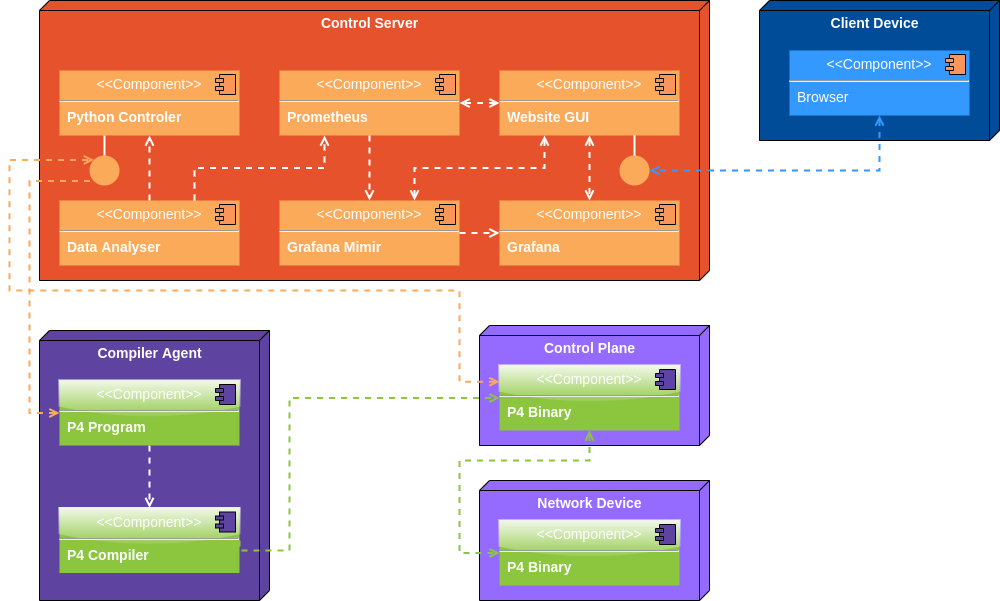

The diagram above was exported from draw.io. Its source (the exported page's mxGraphModel, read from the mxfile embedded in the PNG):
<mxGraphModel dx="942" dy="522" grid="1" gridSize="10" guides="1" tooltips="1" connect="1" arrows="1" fold="1" page="1" pageScale="1" pageWidth="1100" pageHeight="850" background="none" math="0" shadow="0">
  <root>
    <mxCell id="0" />
    <mxCell id="1" parent="0" />
    <mxCell id="YWwp1F42OPsPcxHZyw7h-1" value="&lt;font color=&quot;#ffffff&quot;&gt;&lt;span style=&quot;font-size: 14px;&quot;&gt;&lt;b&gt;Compiler Agent&lt;/b&gt;&lt;/span&gt;&lt;/font&gt;" style="verticalAlign=top;align=center;spacingTop=8;spacingLeft=2;spacingRight=12;shape=cube;size=10;direction=south;fontStyle=0;html=1;fillColor=#5E43A1;" parent="1" vertex="1">
      <mxGeometry x="120" y="430" width="230" height="270" as="geometry" />
    </mxCell>
    <mxCell id="YWwp1F42OPsPcxHZyw7h-2" value="&lt;p style=&quot;margin:0px;margin-top:6px;text-align:center;&quot;&gt;&amp;lt;&amp;lt;Component&amp;gt;&amp;gt;&lt;br&gt;&lt;/p&gt;&lt;hr&gt;&lt;p style=&quot;margin:0px;margin-left:8px;&quot;&gt;&lt;b&gt;P4 Compiler&lt;/b&gt;&lt;/p&gt;" style="align=left;overflow=fill;html=1;dropTarget=0;fontSize=14;fontColor=#FFFFFF;fillColor=#8CC63F;strokeColor=none;glass=1;" parent="1" vertex="1">
      <mxGeometry x="140" y="607.5" width="180" height="65" as="geometry" />
    </mxCell>
    <mxCell id="YWwp1F42OPsPcxHZyw7h-3" value="" style="shape=component;jettyWidth=8;jettyHeight=4;fontSize=14;fontColor=#FFFFFF;fillColor=#5E43A1;" parent="YWwp1F42OPsPcxHZyw7h-2" vertex="1">
      <mxGeometry x="1" width="20" height="20" relative="1" as="geometry">
        <mxPoint x="-24" y="4" as="offset" />
      </mxGeometry>
    </mxCell>
    <mxCell id="YWwp1F42OPsPcxHZyw7h-6" value="" style="edgeStyle=orthogonalEdgeStyle;rounded=0;orthogonalLoop=1;jettySize=auto;html=1;fontSize=14;fontColor=#FFFFFF;strokeColor=#FFFFFF;strokeWidth=2;endArrow=open;endFill=0;dashed=1;" parent="1" source="YWwp1F42OPsPcxHZyw7h-4" target="YWwp1F42OPsPcxHZyw7h-2" edge="1">
      <mxGeometry relative="1" as="geometry" />
    </mxCell>
    <mxCell id="YWwp1F42OPsPcxHZyw7h-4" value="&lt;p style=&quot;margin:0px;margin-top:6px;text-align:center;&quot;&gt;&amp;lt;&amp;lt;Component&amp;gt;&amp;gt;&lt;/p&gt;&lt;hr&gt;&lt;p style=&quot;margin:0px;margin-left:8px;&quot;&gt;&lt;b&gt;P4 Program&lt;/b&gt;&lt;/p&gt;" style="align=left;overflow=fill;html=1;dropTarget=0;fontSize=14;fontColor=#FFFFFF;fillColor=#8CC63F;strokeColor=none;glass=1;" parent="1" vertex="1">
      <mxGeometry x="140" y="480" width="180" height="65" as="geometry" />
    </mxCell>
    <mxCell id="YWwp1F42OPsPcxHZyw7h-5" value="" style="shape=component;jettyWidth=8;jettyHeight=4;fontSize=14;fontColor=#FFFFFF;fillColor=#5E43A1;" parent="YWwp1F42OPsPcxHZyw7h-4" vertex="1">
      <mxGeometry x="1" width="20" height="20" relative="1" as="geometry">
        <mxPoint x="-24" y="4" as="offset" />
      </mxGeometry>
    </mxCell>
    <mxCell id="YWwp1F42OPsPcxHZyw7h-10" value="&lt;font color=&quot;#ffffff&quot; style=&quot;font-size: 14px;&quot;&gt;&lt;b&gt;Control Server&lt;/b&gt;&lt;/font&gt;" style="verticalAlign=top;align=center;spacingTop=8;spacingLeft=2;spacingRight=12;shape=cube;size=10;direction=south;fontStyle=0;html=1;fillColor=#E6522C;" parent="1" vertex="1">
      <mxGeometry x="120" y="100" width="670" height="280" as="geometry" />
    </mxCell>
    <mxCell id="YWwp1F42OPsPcxHZyw7h-14" value="" style="edgeStyle=orthogonalEdgeStyle;rounded=0;orthogonalLoop=1;jettySize=auto;html=1;strokeColor=#FFFFFF;strokeWidth=2;fontSize=14;fontColor=#FFFFFF;endArrow=none;endFill=0;exitX=0.25;exitY=1;exitDx=0;exitDy=0;entryX=0.5;entryY=0;entryDx=0;entryDy=0;" parent="1" source="YWwp1F42OPsPcxHZyw7h-11" target="YWwp1F42OPsPcxHZyw7h-13" edge="1">
      <mxGeometry relative="1" as="geometry" />
    </mxCell>
    <mxCell id="YWwp1F42OPsPcxHZyw7h-11" value="&lt;p style=&quot;margin:0px;margin-top:6px;text-align:center;&quot;&gt;&amp;lt;&amp;lt;Component&amp;gt;&amp;gt;&lt;/p&gt;&lt;hr&gt;&lt;p style=&quot;margin:0px;margin-left:8px;&quot;&gt;&lt;b&gt;Python Controler&lt;/b&gt;&lt;/p&gt;" style="align=left;overflow=fill;html=1;dropTarget=0;fontSize=14;fontColor=#FFFFFF;fillColor=#FBAA5A;strokeColor=none;" parent="1" vertex="1">
      <mxGeometry x="140" y="170" width="180" height="65" as="geometry" />
    </mxCell>
    <mxCell id="YWwp1F42OPsPcxHZyw7h-12" value="" style="shape=component;jettyWidth=8;jettyHeight=4;fontSize=14;fontColor=#FFFFFF;fillColor=#FB955A;" parent="YWwp1F42OPsPcxHZyw7h-11" vertex="1">
      <mxGeometry x="1" width="20" height="20" relative="1" as="geometry">
        <mxPoint x="-24" y="4" as="offset" />
      </mxGeometry>
    </mxCell>
    <mxCell id="YWwp1F42OPsPcxHZyw7h-13" value="" style="ellipse;whiteSpace=wrap;html=1;aspect=fixed;fontSize=14;fontColor=#FFFFFF;fillColor=#FBAA5A;strokeColor=none;" parent="1" vertex="1">
      <mxGeometry x="170" y="255" width="30" height="30" as="geometry" />
    </mxCell>
    <mxCell id="YWwp1F42OPsPcxHZyw7h-15" value="&lt;p style=&quot;margin:0px;margin-top:6px;text-align:center;&quot;&gt;&amp;lt;&amp;lt;Component&amp;gt;&amp;gt;&lt;/p&gt;&lt;hr&gt;&lt;p style=&quot;margin:0px;margin-left:8px;&quot;&gt;&lt;b&gt;Data Analyser&lt;/b&gt;&lt;/p&gt;" style="align=left;overflow=fill;html=1;dropTarget=0;fontSize=14;fontColor=#FFFFFF;fillColor=#FBAA5A;strokeColor=none;" parent="1" vertex="1">
      <mxGeometry x="140" y="300" width="180" height="65" as="geometry" />
    </mxCell>
    <mxCell id="YWwp1F42OPsPcxHZyw7h-16" value="" style="shape=component;jettyWidth=8;jettyHeight=4;fontSize=14;fontColor=#FFFFFF;fillColor=#FB955A;" parent="YWwp1F42OPsPcxHZyw7h-15" vertex="1">
      <mxGeometry x="1" width="20" height="20" relative="1" as="geometry">
        <mxPoint x="-24" y="4" as="offset" />
      </mxGeometry>
    </mxCell>
    <mxCell id="YWwp1F42OPsPcxHZyw7h-17" value="&lt;p style=&quot;margin:0px;margin-top:6px;text-align:center;&quot;&gt;&amp;lt;&amp;lt;Component&amp;gt;&amp;gt;&lt;/p&gt;&lt;hr&gt;&lt;p style=&quot;margin:0px;margin-left:8px;&quot;&gt;&lt;b&gt;Prometheus&lt;/b&gt;&lt;/p&gt;" style="align=left;overflow=fill;html=1;dropTarget=0;fontSize=14;fontColor=#FFFFFF;fillColor=#FBAA5A;strokeColor=none;" parent="1" vertex="1">
      <mxGeometry x="360" y="170" width="180" height="65" as="geometry" />
    </mxCell>
    <mxCell id="YWwp1F42OPsPcxHZyw7h-18" value="" style="shape=component;jettyWidth=8;jettyHeight=4;fontSize=14;fontColor=#FFFFFF;fillColor=#FB955A;" parent="YWwp1F42OPsPcxHZyw7h-17" vertex="1">
      <mxGeometry x="1" width="20" height="20" relative="1" as="geometry">
        <mxPoint x="-24" y="4" as="offset" />
      </mxGeometry>
    </mxCell>
    <mxCell id="YWwp1F42OPsPcxHZyw7h-19" value="&lt;p style=&quot;margin:0px;margin-top:6px;text-align:center;&quot;&gt;&amp;lt;&amp;lt;Component&amp;gt;&amp;gt;&lt;/p&gt;&lt;hr&gt;&lt;p style=&quot;margin:0px;margin-left:8px;&quot;&gt;&lt;b&gt;Grafana Mimir&lt;/b&gt;&lt;/p&gt;" style="align=left;overflow=fill;html=1;dropTarget=0;fontSize=14;fontColor=#FFFFFF;fillColor=#FBAA5A;strokeColor=none;" parent="1" vertex="1">
      <mxGeometry x="360" y="300" width="180" height="65" as="geometry" />
    </mxCell>
    <mxCell id="YWwp1F42OPsPcxHZyw7h-20" value="" style="shape=component;jettyWidth=8;jettyHeight=4;fontSize=14;fontColor=#FFFFFF;fillColor=#FB955A;" parent="YWwp1F42OPsPcxHZyw7h-19" vertex="1">
      <mxGeometry x="1" width="20" height="20" relative="1" as="geometry">
        <mxPoint x="-24" y="4" as="offset" />
      </mxGeometry>
    </mxCell>
    <mxCell id="YWwp1F42OPsPcxHZyw7h-21" value="&lt;p style=&quot;margin:0px;margin-top:6px;text-align:center;&quot;&gt;&amp;lt;&amp;lt;Component&amp;gt;&amp;gt;&lt;/p&gt;&lt;hr&gt;&lt;p style=&quot;margin:0px;margin-left:8px;&quot;&gt;&lt;b&gt;Grafana&amp;nbsp;&lt;/b&gt;&lt;/p&gt;" style="align=left;overflow=fill;html=1;dropTarget=0;fontSize=14;fontColor=#FFFFFF;fillColor=#FBAA5A;strokeColor=none;" parent="1" vertex="1">
      <mxGeometry x="580" y="300" width="180" height="65" as="geometry" />
    </mxCell>
    <mxCell id="YWwp1F42OPsPcxHZyw7h-22" value="" style="shape=component;jettyWidth=8;jettyHeight=4;fontSize=14;fontColor=#FFFFFF;fillColor=#FB955A;" parent="YWwp1F42OPsPcxHZyw7h-21" vertex="1">
      <mxGeometry x="1" width="20" height="20" relative="1" as="geometry">
        <mxPoint x="-24" y="4" as="offset" />
      </mxGeometry>
    </mxCell>
    <mxCell id="YWwp1F42OPsPcxHZyw7h-23" value="&lt;p style=&quot;margin:0px;margin-top:6px;text-align:center;&quot;&gt;&amp;lt;&amp;lt;Component&amp;gt;&amp;gt;&lt;/p&gt;&lt;hr&gt;&lt;p style=&quot;margin:0px;margin-left:8px;&quot;&gt;&lt;b&gt;Website GUI&lt;/b&gt;&lt;/p&gt;" style="align=left;overflow=fill;html=1;dropTarget=0;fontSize=14;fontColor=#FFFFFF;fillColor=#FBAA5A;strokeColor=none;" parent="1" vertex="1">
      <mxGeometry x="580" y="170" width="180" height="65" as="geometry" />
    </mxCell>
    <mxCell id="YWwp1F42OPsPcxHZyw7h-24" value="" style="shape=component;jettyWidth=8;jettyHeight=4;fontSize=14;fontColor=#FFFFFF;fillColor=#FB955A;" parent="YWwp1F42OPsPcxHZyw7h-23" vertex="1">
      <mxGeometry x="1" width="20" height="20" relative="1" as="geometry">
        <mxPoint x="-24" y="4" as="offset" />
      </mxGeometry>
    </mxCell>
    <mxCell id="YWwp1F42OPsPcxHZyw7h-31" value="" style="edgeStyle=orthogonalEdgeStyle;rounded=0;orthogonalLoop=1;jettySize=auto;html=1;fontSize=14;fontColor=#FFFFFF;strokeColor=#FBAA5A;strokeWidth=2;endArrow=none;endFill=0;dashed=1;entryX=0;entryY=1;entryDx=0;entryDy=0;exitX=0;exitY=0.5;exitDx=0;exitDy=0;startArrow=open;startFill=0;" parent="1" source="YWwp1F42OPsPcxHZyw7h-4" target="YWwp1F42OPsPcxHZyw7h-13" edge="1">
      <mxGeometry relative="1" as="geometry">
        <mxPoint x="245" y="435" as="sourcePoint" />
        <mxPoint x="725" y="560" as="targetPoint" />
        <Array as="points">
          <mxPoint x="110" y="513" />
          <mxPoint x="110" y="281" />
        </Array>
      </mxGeometry>
    </mxCell>
    <mxCell id="YWwp1F42OPsPcxHZyw7h-37" value="" style="edgeStyle=orthogonalEdgeStyle;rounded=0;orthogonalLoop=1;jettySize=auto;html=1;fontSize=14;fontColor=#FFFFFF;strokeColor=#FFFFFF;strokeWidth=2;endArrow=open;endFill=0;dashed=1;entryX=0.5;entryY=1;entryDx=0;entryDy=0;exitX=0.5;exitY=0;exitDx=0;exitDy=0;" parent="1" source="YWwp1F42OPsPcxHZyw7h-15" target="YWwp1F42OPsPcxHZyw7h-11" edge="1">
      <mxGeometry relative="1" as="geometry">
        <mxPoint x="235" y="270" as="sourcePoint" />
        <mxPoint x="235" y="245" as="targetPoint" />
        <Array as="points" />
      </mxGeometry>
    </mxCell>
    <mxCell id="YWwp1F42OPsPcxHZyw7h-39" value="" style="edgeStyle=orthogonalEdgeStyle;rounded=0;orthogonalLoop=1;jettySize=auto;html=1;fontSize=14;fontColor=#FFFFFF;strokeColor=#FFFFFF;strokeWidth=2;endArrow=open;endFill=0;dashed=1;entryX=0.25;entryY=1;entryDx=0;entryDy=0;exitX=0.75;exitY=0;exitDx=0;exitDy=0;" parent="1" source="YWwp1F42OPsPcxHZyw7h-15" target="YWwp1F42OPsPcxHZyw7h-17" edge="1">
      <mxGeometry relative="1" as="geometry">
        <mxPoint x="245" y="320" as="sourcePoint" />
        <mxPoint x="245" y="205" as="targetPoint" />
        <Array as="points" />
      </mxGeometry>
    </mxCell>
    <mxCell id="YWwp1F42OPsPcxHZyw7h-40" value="" style="edgeStyle=orthogonalEdgeStyle;rounded=0;orthogonalLoop=1;jettySize=auto;html=1;fontSize=14;fontColor=#FFFFFF;strokeColor=#FFFFFF;strokeWidth=2;endArrow=open;endFill=0;dashed=1;entryX=0.5;entryY=0;entryDx=0;entryDy=0;exitX=0.5;exitY=1;exitDx=0;exitDy=0;" parent="1" source="YWwp1F42OPsPcxHZyw7h-17" target="YWwp1F42OPsPcxHZyw7h-19" edge="1">
      <mxGeometry relative="1" as="geometry">
        <mxPoint x="290" y="320" as="sourcePoint" />
        <mxPoint x="425" y="245" as="targetPoint" />
        <Array as="points" />
      </mxGeometry>
    </mxCell>
    <mxCell id="YWwp1F42OPsPcxHZyw7h-41" value="" style="edgeStyle=orthogonalEdgeStyle;rounded=0;orthogonalLoop=1;jettySize=auto;html=1;fontSize=14;fontColor=#FFFFFF;strokeColor=#FFFFFF;strokeWidth=2;endArrow=open;endFill=0;dashed=1;entryX=0;entryY=0.5;entryDx=0;entryDy=0;exitX=1;exitY=0.5;exitDx=0;exitDy=0;" parent="1" source="YWwp1F42OPsPcxHZyw7h-19" target="YWwp1F42OPsPcxHZyw7h-21" edge="1">
      <mxGeometry relative="1" as="geometry">
        <mxPoint x="465" y="245" as="sourcePoint" />
        <mxPoint x="465" y="320" as="targetPoint" />
        <Array as="points" />
      </mxGeometry>
    </mxCell>
    <mxCell id="YWwp1F42OPsPcxHZyw7h-42" value="" style="edgeStyle=orthogonalEdgeStyle;rounded=0;orthogonalLoop=1;jettySize=auto;html=1;fontSize=14;fontColor=#FFFFFF;strokeColor=#FFFFFF;strokeWidth=2;endArrow=open;endFill=0;dashed=1;entryX=0.5;entryY=0;entryDx=0;entryDy=0;exitX=0.5;exitY=1;exitDx=0;exitDy=0;startArrow=open;startFill=0;" parent="1" source="YWwp1F42OPsPcxHZyw7h-23" target="YWwp1F42OPsPcxHZyw7h-21" edge="1">
      <mxGeometry relative="1" as="geometry">
        <mxPoint x="465" y="245" as="sourcePoint" />
        <mxPoint x="465" y="320" as="targetPoint" />
        <Array as="points" />
      </mxGeometry>
    </mxCell>
    <mxCell id="YWwp1F42OPsPcxHZyw7h-43" value="" style="edgeStyle=orthogonalEdgeStyle;rounded=0;orthogonalLoop=1;jettySize=auto;html=1;fontSize=14;fontColor=#FFFFFF;strokeColor=#FFFFFF;strokeWidth=2;endArrow=open;endFill=0;dashed=1;entryX=0.75;entryY=0;entryDx=0;entryDy=0;exitX=0.25;exitY=1;exitDx=0;exitDy=0;startArrow=open;startFill=0;" parent="1" source="YWwp1F42OPsPcxHZyw7h-23" target="YWwp1F42OPsPcxHZyw7h-19" edge="1">
      <mxGeometry relative="1" as="geometry">
        <mxPoint x="475" y="255" as="sourcePoint" />
        <mxPoint x="475" y="330" as="targetPoint" />
        <Array as="points" />
      </mxGeometry>
    </mxCell>
    <mxCell id="YWwp1F42OPsPcxHZyw7h-44" value="" style="edgeStyle=orthogonalEdgeStyle;rounded=0;orthogonalLoop=1;jettySize=auto;html=1;fontSize=14;fontColor=#FFFFFF;strokeColor=#FFFFFF;strokeWidth=2;endArrow=open;endFill=0;dashed=1;entryX=1;entryY=0.5;entryDx=0;entryDy=0;exitX=0;exitY=0.5;exitDx=0;exitDy=0;startArrow=open;startFill=0;" parent="1" source="YWwp1F42OPsPcxHZyw7h-23" target="YWwp1F42OPsPcxHZyw7h-17" edge="1">
      <mxGeometry relative="1" as="geometry">
        <mxPoint x="485" y="265" as="sourcePoint" />
        <mxPoint x="485" y="340" as="targetPoint" />
        <Array as="points" />
      </mxGeometry>
    </mxCell>
    <mxCell id="YWwp1F42OPsPcxHZyw7h-45" value="&lt;font color=&quot;#ffffff&quot; style=&quot;font-size: 14px;&quot;&gt;&lt;b&gt;Client Device&lt;/b&gt;&lt;br&gt;&lt;/font&gt;" style="verticalAlign=top;align=center;spacingTop=8;spacingLeft=2;spacingRight=12;shape=cube;size=10;direction=south;fontStyle=0;html=1;fillColor=#004C99;" parent="1" vertex="1">
      <mxGeometry x="840" y="100" width="240" height="140" as="geometry" />
    </mxCell>
    <mxCell id="YWwp1F42OPsPcxHZyw7h-48" value="&lt;p style=&quot;margin:0px;margin-top:6px;text-align:center;&quot;&gt;&amp;lt;&amp;lt;Component&amp;gt;&amp;gt;&lt;/p&gt;&lt;hr&gt;&lt;p style=&quot;margin:0px;margin-left:8px;&quot;&gt;Browser&lt;/p&gt;" style="align=left;overflow=fill;html=1;dropTarget=0;fontSize=14;fontColor=#FFFFFF;fillColor=#3399FF;strokeColor=none;" parent="1" vertex="1">
      <mxGeometry x="870" y="150" width="180" height="65" as="geometry" />
    </mxCell>
    <mxCell id="YWwp1F42OPsPcxHZyw7h-49" value="" style="shape=component;jettyWidth=8;jettyHeight=4;fontSize=14;fontColor=#FFFFFF;fillColor=#FB955A;" parent="YWwp1F42OPsPcxHZyw7h-48" vertex="1">
      <mxGeometry x="1" width="20" height="20" relative="1" as="geometry">
        <mxPoint x="-24" y="4" as="offset" />
      </mxGeometry>
    </mxCell>
    <mxCell id="YWwp1F42OPsPcxHZyw7h-50" value="" style="ellipse;whiteSpace=wrap;html=1;aspect=fixed;fontSize=14;fontColor=#FFFFFF;fillColor=#FBAA5A;strokeColor=none;" parent="1" vertex="1">
      <mxGeometry x="700" y="255" width="30" height="30" as="geometry" />
    </mxCell>
    <mxCell id="YWwp1F42OPsPcxHZyw7h-51" value="" style="edgeStyle=orthogonalEdgeStyle;rounded=0;orthogonalLoop=1;jettySize=auto;html=1;strokeColor=#FFFFFF;strokeWidth=2;fontSize=14;fontColor=#FFFFFF;endArrow=none;endFill=0;exitX=0.75;exitY=1;exitDx=0;exitDy=0;entryX=0.5;entryY=0;entryDx=0;entryDy=0;" parent="1" source="YWwp1F42OPsPcxHZyw7h-23" target="YWwp1F42OPsPcxHZyw7h-50" edge="1">
      <mxGeometry relative="1" as="geometry">
        <mxPoint x="830" y="450" as="sourcePoint" />
        <mxPoint x="830" y="470" as="targetPoint" />
      </mxGeometry>
    </mxCell>
    <mxCell id="YWwp1F42OPsPcxHZyw7h-52" value="" style="edgeStyle=orthogonalEdgeStyle;rounded=0;orthogonalLoop=1;jettySize=auto;html=1;fontSize=14;fontColor=#FFFFFF;strokeColor=#3399FF;strokeWidth=2;endArrow=open;endFill=0;dashed=1;entryX=1;entryY=0.5;entryDx=0;entryDy=0;exitX=0.5;exitY=1;exitDx=0;exitDy=0;startArrow=open;startFill=0;" parent="1" source="YWwp1F42OPsPcxHZyw7h-48" target="YWwp1F42OPsPcxHZyw7h-50" edge="1">
      <mxGeometry relative="1" as="geometry">
        <mxPoint x="680" y="245" as="sourcePoint" />
        <mxPoint x="680" y="310" as="targetPoint" />
        <Array as="points" />
      </mxGeometry>
    </mxCell>
    <mxCell id="1I1aIe_QCRpLQWKGx45a-2" value="&lt;font color=&quot;#ffffff&quot; style=&quot;font-size: 14px;&quot;&gt;&lt;b&gt;Network Device&lt;/b&gt;&lt;/font&gt;" style="verticalAlign=top;align=center;spacingTop=8;spacingLeft=2;spacingRight=12;shape=cube;size=10;direction=south;fontStyle=0;html=1;fillColor=#956AFF;" vertex="1" parent="1">
      <mxGeometry x="560" y="580" width="230" height="120" as="geometry" />
    </mxCell>
    <mxCell id="1I1aIe_QCRpLQWKGx45a-3" value="&lt;p style=&quot;margin:0px;margin-top:6px;text-align:center;&quot;&gt;&amp;lt;&amp;lt;Component&amp;gt;&amp;gt;&lt;br&gt;&lt;/p&gt;&lt;hr&gt;&lt;p style=&quot;margin:0px;margin-left:8px;&quot;&gt;&lt;b&gt;P4 Binary&lt;/b&gt;&lt;/p&gt;" style="align=left;overflow=fill;html=1;dropTarget=0;fontSize=14;fontColor=#FFFFFF;fillColor=#8CC63F;strokeColor=none;glass=1;" vertex="1" parent="1">
      <mxGeometry x="580" y="620" width="180" height="65" as="geometry" />
    </mxCell>
    <mxCell id="1I1aIe_QCRpLQWKGx45a-4" value="" style="shape=component;jettyWidth=8;jettyHeight=4;fontSize=14;fontColor=#FFFFFF;fillColor=#5E43A1;" vertex="1" parent="1I1aIe_QCRpLQWKGx45a-3">
      <mxGeometry x="1" width="20" height="20" relative="1" as="geometry">
        <mxPoint x="-24" y="4" as="offset" />
      </mxGeometry>
    </mxCell>
    <mxCell id="1I1aIe_QCRpLQWKGx45a-5" value="&lt;font color=&quot;#ffffff&quot; style=&quot;font-size: 14px;&quot;&gt;&lt;b&gt;Control Plane&lt;/b&gt;&lt;/font&gt;" style="verticalAlign=top;align=center;spacingTop=8;spacingLeft=2;spacingRight=12;shape=cube;size=10;direction=south;fontStyle=0;html=1;fillColor=#956AFF;" vertex="1" parent="1">
      <mxGeometry x="560" y="425" width="230" height="120" as="geometry" />
    </mxCell>
    <mxCell id="1I1aIe_QCRpLQWKGx45a-11" style="edgeStyle=orthogonalEdgeStyle;rounded=0;orthogonalLoop=1;jettySize=auto;html=1;exitX=0.5;exitY=1;exitDx=0;exitDy=0;dashed=1;startArrow=open;startFill=0;endArrow=open;endFill=0;strokeColor=#8CC63F;strokeWidth=2;entryX=0;entryY=0.5;entryDx=0;entryDy=0;" edge="1" parent="1" source="1I1aIe_QCRpLQWKGx45a-6" target="1I1aIe_QCRpLQWKGx45a-3">
      <mxGeometry relative="1" as="geometry">
        <mxPoint x="500" y="660" as="targetPoint" />
        <Array as="points">
          <mxPoint x="670" y="560" />
          <mxPoint x="540" y="560" />
          <mxPoint x="540" y="653" />
        </Array>
      </mxGeometry>
    </mxCell>
    <mxCell id="1I1aIe_QCRpLQWKGx45a-6" value="&lt;p style=&quot;margin:0px;margin-top:6px;text-align:center;&quot;&gt;&amp;lt;&amp;lt;Component&amp;gt;&amp;gt;&lt;br&gt;&lt;/p&gt;&lt;hr&gt;&lt;p style=&quot;margin:0px;margin-left:8px;&quot;&gt;&lt;b&gt;P4 Binary&lt;/b&gt;&lt;/p&gt;" style="align=left;overflow=fill;html=1;dropTarget=0;fontSize=14;fontColor=#FFFFFF;fillColor=#8CC63F;strokeColor=none;glass=1;" vertex="1" parent="1">
      <mxGeometry x="580" y="465" width="180" height="65" as="geometry" />
    </mxCell>
    <mxCell id="1I1aIe_QCRpLQWKGx45a-7" value="" style="shape=component;jettyWidth=8;jettyHeight=4;fontSize=14;fontColor=#FFFFFF;fillColor=#5E43A1;" vertex="1" parent="1I1aIe_QCRpLQWKGx45a-6">
      <mxGeometry x="1" width="20" height="20" relative="1" as="geometry">
        <mxPoint x="-24" y="4" as="offset" />
      </mxGeometry>
    </mxCell>
    <mxCell id="1I1aIe_QCRpLQWKGx45a-10" value="" style="edgeStyle=orthogonalEdgeStyle;rounded=0;orthogonalLoop=1;jettySize=auto;html=1;fontSize=14;fontColor=#FFFFFF;strokeColor=#FBAA5A;strokeWidth=2;endArrow=open;endFill=0;dashed=1;entryX=0;entryY=0;entryDx=0;entryDy=0;startArrow=open;startFill=0;exitX=0;exitY=0.25;exitDx=0;exitDy=0;" edge="1" parent="1" source="1I1aIe_QCRpLQWKGx45a-6" target="YWwp1F42OPsPcxHZyw7h-13">
      <mxGeometry relative="1" as="geometry">
        <mxPoint x="390" y="450" as="sourcePoint" />
        <mxPoint x="79.39339828220182" y="310.00660171779816" as="targetPoint" />
        <Array as="points">
          <mxPoint x="540" y="481" />
          <mxPoint x="540" y="390" />
          <mxPoint x="90" y="390" />
          <mxPoint x="90" y="259" />
        </Array>
      </mxGeometry>
    </mxCell>
    <mxCell id="YWwp1F42OPsPcxHZyw7h-9" value="" style="edgeStyle=orthogonalEdgeStyle;rounded=0;orthogonalLoop=1;jettySize=auto;html=1;dashed=1;strokeColor=#8CC63F;strokeWidth=2;fontSize=14;fontColor=#FFFFFF;endArrow=open;endFill=0;entryX=0;entryY=0.5;entryDx=0;entryDy=0;exitX=1;exitY=0.5;exitDx=0;exitDy=0;" parent="1" source="YWwp1F42OPsPcxHZyw7h-2" target="1I1aIe_QCRpLQWKGx45a-6" edge="1">
      <mxGeometry relative="1" as="geometry">
        <mxPoint x="580" y="512.5" as="targetPoint" />
        <Array as="points">
          <mxPoint x="320" y="650" />
          <mxPoint x="370" y="650" />
          <mxPoint x="370" y="498" />
        </Array>
      </mxGeometry>
    </mxCell>
  </root>
</mxGraphModel>